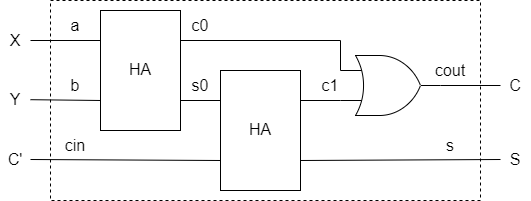

The diagram above was exported from draw.io. Its source (the exported page's mxGraphModel, read from the mxfile embedded in the PNG):
<mxGraphModel dx="598" dy="1449" grid="1" gridSize="10" guides="1" tooltips="1" connect="1" arrows="1" fold="1" page="1" pageScale="1" pageWidth="827" pageHeight="1169" math="0" shadow="0">
  <root>
    <mxCell id="0" />
    <mxCell id="1" parent="0" />
    <mxCell id="49" value="" style="rounded=0;whiteSpace=wrap;html=1;dashed=1;" parent="1" vertex="1">
      <mxGeometry x="110" y="550" width="430" height="200" as="geometry" />
    </mxCell>
    <mxCell id="2" value="" style="rounded=0;whiteSpace=wrap;html=1;fontSize=16;" parent="1" vertex="1">
      <mxGeometry x="160" y="560" width="80" height="120" as="geometry" />
    </mxCell>
    <mxCell id="3" value="" style="endArrow=none;html=1;exitX=0;exitY=0.25;exitDx=0;exitDy=0;entryX=1;entryY=0.5;entryDx=0;entryDy=0;" parent="1" source="2" target="19" edge="1">
      <mxGeometry width="50" height="50" relative="1" as="geometry">
        <mxPoint x="50" y="585" as="sourcePoint" />
        <mxPoint x="120" y="590" as="targetPoint" />
      </mxGeometry>
    </mxCell>
    <mxCell id="4" value="" style="endArrow=none;html=1;exitX=0;exitY=0.75;exitDx=0;exitDy=0;" parent="1" source="2" target="20" edge="1">
      <mxGeometry width="50" height="50" relative="1" as="geometry">
        <mxPoint x="170" y="600" as="sourcePoint" />
        <mxPoint x="120" y="650" as="targetPoint" />
      </mxGeometry>
    </mxCell>
    <mxCell id="6" value="" style="endArrow=none;html=1;exitX=1;exitY=0.75;exitDx=0;exitDy=0;" parent="1" source="2" edge="1">
      <mxGeometry width="50" height="50" relative="1" as="geometry">
        <mxPoint x="170" y="660" as="sourcePoint" />
        <mxPoint x="280" y="650" as="targetPoint" />
      </mxGeometry>
    </mxCell>
    <mxCell id="11" value="&lt;span style=&quot;font-size: 16px;&quot;&gt;HA&lt;/span&gt;" style="text;strokeColor=none;align=center;fillColor=none;html=1;verticalAlign=middle;whiteSpace=wrap;rounded=0;" parent="1" vertex="1">
      <mxGeometry x="185" y="604" width="30" height="30" as="geometry" />
    </mxCell>
    <mxCell id="12" value="" style="rounded=0;whiteSpace=wrap;html=1;fontSize=16;" parent="1" vertex="1">
      <mxGeometry x="280" y="620" width="80" height="120" as="geometry" />
    </mxCell>
    <mxCell id="13" value="" style="endArrow=none;html=1;exitX=0;exitY=0.25;exitDx=0;exitDy=0;" parent="1" source="12" edge="1">
      <mxGeometry width="50" height="50" relative="1" as="geometry">
        <mxPoint x="170" y="645" as="sourcePoint" />
        <mxPoint x="240" y="650" as="targetPoint" />
      </mxGeometry>
    </mxCell>
    <mxCell id="14" value="" style="endArrow=none;html=1;exitX=0;exitY=0.75;exitDx=0;exitDy=0;entryX=1;entryY=0.5;entryDx=0;entryDy=0;" parent="1" source="12" target="22" edge="1">
      <mxGeometry width="50" height="50" relative="1" as="geometry">
        <mxPoint x="290" y="660" as="sourcePoint" />
        <mxPoint x="120" y="710" as="targetPoint" />
      </mxGeometry>
    </mxCell>
    <mxCell id="15" value="" style="endArrow=none;html=1;exitX=1;exitY=0.25;exitDx=0;exitDy=0;entryX=0;entryY=0.75;entryDx=0;entryDy=0;entryPerimeter=0;" parent="1" source="12" target="23" edge="1">
      <mxGeometry width="50" height="50" relative="1" as="geometry">
        <mxPoint x="290" y="660" as="sourcePoint" />
        <mxPoint x="400" y="650" as="targetPoint" />
      </mxGeometry>
    </mxCell>
    <mxCell id="16" value="" style="endArrow=none;html=1;exitX=1;exitY=0.75;exitDx=0;exitDy=0;entryX=0;entryY=0.5;entryDx=0;entryDy=0;" parent="1" source="12" target="27" edge="1">
      <mxGeometry width="50" height="50" relative="1" as="geometry">
        <mxPoint x="290" y="720" as="sourcePoint" />
        <mxPoint x="520" y="710" as="targetPoint" />
      </mxGeometry>
    </mxCell>
    <mxCell id="19" value="&lt;font style=&quot;font-size: 16px;&quot;&gt;X&lt;/font&gt;" style="text;strokeColor=none;align=center;fillColor=none;html=1;verticalAlign=middle;whiteSpace=wrap;rounded=0;" parent="1" vertex="1">
      <mxGeometry x="60" y="575" width="30" height="30" as="geometry" />
    </mxCell>
    <mxCell id="20" value="&lt;span style=&quot;font-size: 16px;&quot;&gt;Y&lt;/span&gt;" style="text;strokeColor=none;align=center;fillColor=none;html=1;verticalAlign=middle;whiteSpace=wrap;rounded=0;" parent="1" vertex="1">
      <mxGeometry x="60" y="634" width="30" height="30" as="geometry" />
    </mxCell>
    <mxCell id="21" value="&lt;span style=&quot;font-size: 16px;&quot;&gt;HA&lt;/span&gt;" style="text;strokeColor=none;align=center;fillColor=none;html=1;verticalAlign=middle;whiteSpace=wrap;rounded=0;" parent="1" vertex="1">
      <mxGeometry x="305" y="664" width="30" height="30" as="geometry" />
    </mxCell>
    <mxCell id="22" value="&lt;span style=&quot;font-size: 16px;&quot;&gt;C'&lt;/span&gt;" style="text;strokeColor=none;align=center;fillColor=none;html=1;verticalAlign=middle;whiteSpace=wrap;rounded=0;" parent="1" vertex="1">
      <mxGeometry x="60" y="694" width="30" height="30" as="geometry" />
    </mxCell>
    <mxCell id="23" value="" style="verticalLabelPosition=bottom;shadow=0;dashed=0;align=center;html=1;verticalAlign=top;shape=mxgraph.electrical.logic_gates.logic_gate;operation=or;" parent="1" vertex="1">
      <mxGeometry x="400" y="605" width="100" height="60" as="geometry" />
    </mxCell>
    <mxCell id="24" style="html=1;endArrow=none;endFill=0;edgeStyle=orthogonalEdgeStyle;rounded=0;entryX=0;entryY=0.25;entryDx=0;entryDy=0;startArrow=none;entryPerimeter=0;exitX=1;exitY=0.25;exitDx=0;exitDy=0;" parent="1" source="2" target="23" edge="1">
      <mxGeometry relative="1" as="geometry">
        <mxPoint x="200" y="720" as="sourcePoint" />
        <mxPoint x="240" y="630" as="targetPoint" />
        <Array as="points">
          <mxPoint x="400" y="590" />
        </Array>
      </mxGeometry>
    </mxCell>
    <mxCell id="25" value="" style="endArrow=none;html=1;exitX=1;exitY=0.5;exitDx=0;exitDy=0;exitPerimeter=0;entryX=0;entryY=0.5;entryDx=0;entryDy=0;" parent="1" source="23" target="26" edge="1">
      <mxGeometry width="50" height="50" relative="1" as="geometry">
        <mxPoint x="370" y="720" as="sourcePoint" />
        <mxPoint x="520" y="635" as="targetPoint" />
      </mxGeometry>
    </mxCell>
    <mxCell id="26" value="&lt;span style=&quot;font-size: 16px;&quot;&gt;C&lt;/span&gt;" style="text;strokeColor=none;align=center;fillColor=none;html=1;verticalAlign=middle;whiteSpace=wrap;rounded=0;" parent="1" vertex="1">
      <mxGeometry x="560" y="620" width="30" height="30" as="geometry" />
    </mxCell>
    <mxCell id="27" value="&lt;span style=&quot;font-size: 16px;&quot;&gt;S&lt;/span&gt;" style="text;strokeColor=none;align=center;fillColor=none;html=1;verticalAlign=middle;whiteSpace=wrap;rounded=0;" parent="1" vertex="1">
      <mxGeometry x="560" y="694" width="30" height="30" as="geometry" />
    </mxCell>
    <mxCell id="50" value="&lt;font style=&quot;font-size: 16px;&quot;&gt;a&lt;/font&gt;" style="text;strokeColor=none;align=center;fillColor=none;html=1;verticalAlign=middle;whiteSpace=wrap;rounded=0;" parent="1" vertex="1">
      <mxGeometry x="110" y="560" width="50" height="30" as="geometry" />
    </mxCell>
    <mxCell id="53" value="&lt;font style=&quot;font-size: 16px;&quot;&gt;b&lt;/font&gt;" style="text;strokeColor=none;align=center;fillColor=none;html=1;verticalAlign=middle;whiteSpace=wrap;rounded=0;" parent="1" vertex="1">
      <mxGeometry x="110" y="620" width="50" height="30" as="geometry" />
    </mxCell>
    <mxCell id="55" value="&lt;font style=&quot;font-size: 16px;&quot;&gt;cin&lt;/font&gt;" style="text;strokeColor=none;align=center;fillColor=none;html=1;verticalAlign=middle;whiteSpace=wrap;rounded=0;" parent="1" vertex="1">
      <mxGeometry x="110" y="680" width="50" height="30" as="geometry" />
    </mxCell>
    <mxCell id="56" value="&lt;font style=&quot;font-size: 16px;&quot;&gt;cout&lt;/font&gt;" style="text;strokeColor=none;align=center;fillColor=none;html=1;verticalAlign=middle;whiteSpace=wrap;rounded=0;" parent="1" vertex="1">
      <mxGeometry x="480" y="605" width="60" height="30" as="geometry" />
    </mxCell>
    <mxCell id="57" value="&lt;font style=&quot;font-size: 16px;&quot;&gt;s&lt;/font&gt;" style="text;strokeColor=none;align=center;fillColor=none;html=1;verticalAlign=middle;whiteSpace=wrap;rounded=0;" parent="1" vertex="1">
      <mxGeometry x="480" y="680" width="60" height="30" as="geometry" />
    </mxCell>
    <mxCell id="59" value="&lt;font style=&quot;font-size: 16px;&quot;&gt;c0&lt;/font&gt;" style="text;strokeColor=none;align=center;fillColor=none;html=1;verticalAlign=middle;whiteSpace=wrap;rounded=0;" parent="1" vertex="1">
      <mxGeometry x="240" y="560" width="40" height="30" as="geometry" />
    </mxCell>
    <mxCell id="60" value="&lt;font style=&quot;font-size: 16px;&quot;&gt;c1&lt;/font&gt;" style="text;strokeColor=none;align=center;fillColor=none;html=1;verticalAlign=middle;whiteSpace=wrap;rounded=0;" parent="1" vertex="1">
      <mxGeometry x="360" y="620" width="60" height="30" as="geometry" />
    </mxCell>
    <mxCell id="61" value="&lt;font style=&quot;font-size: 16px;&quot;&gt;s0&lt;/font&gt;" style="text;strokeColor=none;align=center;fillColor=none;html=1;verticalAlign=middle;whiteSpace=wrap;rounded=0;" parent="1" vertex="1">
      <mxGeometry x="240" y="620" width="40" height="30" as="geometry" />
    </mxCell>
  </root>
</mxGraphModel>